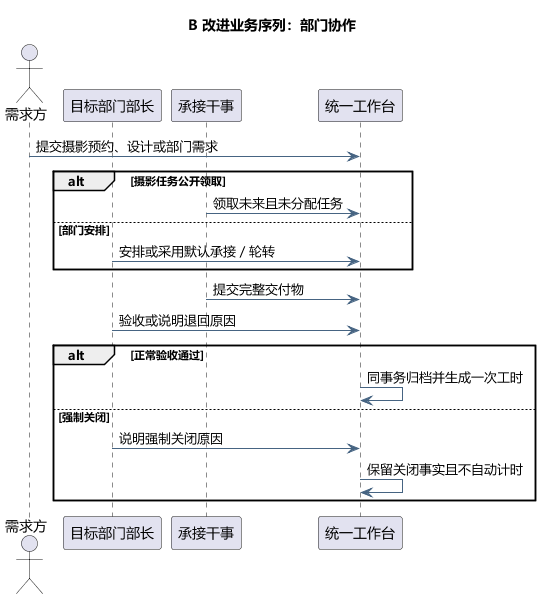

The diagram above was rendered by PlantUML. Its source (embedded in the PNG):
@startuml
skinparam defaultFontName Microsoft YaHei
skinparam shadowing false
skinparam backgroundColor #FFFFFF
skinparam ArrowColor #466482
skinparam classAttributeIconSize 0
hide empty members
title B 改进业务序列：部门协作

actor "需求方" as D
participant "目标部门部长" as M
participant "承接干事" as W
participant "统一工作台" as S
D -> S : 提交摄影预约、设计或部门需求
alt 摄影任务公开领取
W -> S : 领取未来且未分配任务
else 部门安排
M -> S : 安排或采用默认承接／轮转
end
W -> S : 提交完整交付物
M -> S : 验收或说明退回原因
alt 正常验收通过
S -> S : 同事务归档并生成一次工时
else 强制关闭
M -> S : 说明强制关闭原因
S -> S : 保留关闭事实且不自动计时
end

@enduml